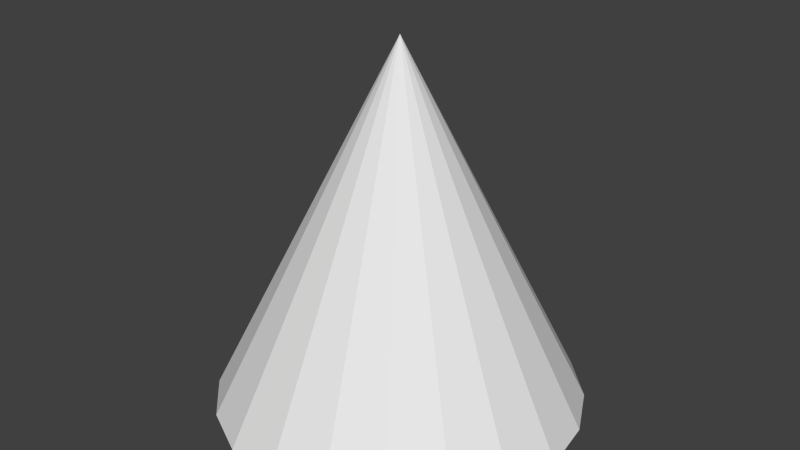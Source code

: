 # Source: cone.blend  (saved by Blender 2.66.0; exported with 4.5.12 LTS)
import bpy
from mathutils import Matrix  # noqa: F401  (used for matrix-valued properties, if any)

bpy.ops.wm.read_factory_settings(use_empty=True)
scene = bpy.context.scene
scene.name = 'Scene'

# ---- collections
col_collection_5 = bpy.data.collections.new('Collection 5'); scene.collection.children.link(col_collection_5)

# ---- world
world_world = bpy.data.worlds.new('World'); scene.world = world_world
world_world.color = (0.05088, 0.05088, 0.05088)
world_world.use_sun_shadow = False
world_world.sun_shadow_jitter_overblur = 0.0
world_world.cycles.sampling_method = 'MANUAL'
world_world.cycles.sample_map_resolution = 256

# ---- meshes
me_cone_001 = bpy.data.meshes.new('Cone.001')
me_cone_001.from_pydata([(0.0, 1.0, -0.5), (0.309, 0.9511, -0.5), (0.5878, 0.809, -0.5), (0.809, 0.5878, -0.5), (0.9511, 0.309, -0.5), (1.0, -4.371e-08, -0.5), (0.9511, -0.309, -0.5), (0.809, -0.5878, -0.5), (0.0, 0.0, 0.5), (0.5878, -0.809, -0.5), (0.309, -0.9511, -0.5), (-3.258e-07, -1.0, -0.5), (-0.309, -0.9511, -0.5), (-0.5878, -0.809, -0.5), (-0.809, -0.5878, -0.5), (-0.9511, -0.309, -0.5), (-1.0, 9.656e-07, -0.5), (-0.9511, 0.309, -0.5), (-0.809, 0.5878, -0.5), (-0.5878, 0.809, -0.5), (-0.309, 0.9511, -0.5)], [], [(19, 8, 20), (0, 8, 1), (20, 8, 0), (1, 8, 2), (18, 8, 19), (17, 8, 18), (16, 8, 17), (15, 8, 16), (14, 8, 15), (13, 8, 14), (12, 8, 13), (11, 8, 12), (10, 8, 11), (9, 8, 10), (7, 8, 9), (6, 8, 7), (5, 8, 6), (4, 8, 5), (3, 8, 4), (2, 8, 3)])
_uv = me_cone_001.uv_layers.new(name='UVMap')
_uv.uv.foreach_set('vector', [0.01898, 0.3083, 0.5, 0.482, 0.0, 0.4109, 0.01121, 0.5055, 0.5, 0.482, 0.05152, 0.5827, 0.0, 0.4109, 0.5, 0.482, 0.01121, 0.5055, 0.05152, 0.5827, 0.5, 0.482, 0.117, 0.6351, 0.06631, 0.2077, 0.5, 0.482, 0.01898, 0.3083, 0.1373, 0.119, 0.5, 0.482, 0.06631, 0.2077, 0.2251, 0.05078, 0.5, 0.482, 0.1373, 0.119, 0.3211, 0.009776, 0.5, 0.482, 0.2251, 0.05078, 0.4158, 0.0, 0.5, 0.482, 0.3211, 0.009776, 0.5, 0.02241, 0.5, 0.482, 0.4158, 0.0, 0.5515, 0.5827, 1.0, 0.482, 0.617, 0.6351, 0.5112, 0.5055, 1.0, 0.482, 0.5515, 0.5827, 0.5, 0.4109, 1.0, 0.482, 0.5112, 0.5055, 0.519, 0.3083, 1.0, 0.482, 0.5, 0.4109, 0.5663, 0.2077, 1.0, 0.482, 0.519, 0.3083, 0.6373, 0.119, 1.0, 0.482, 0.5663, 0.2077, 0.7251, 0.05078, 1.0, 0.482, 0.6373, 0.119, 0.8211, 0.009776, 1.0, 0.482, 0.7251, 0.05078, 0.9158, 0.0, 1.0, 0.482, 0.8211, 0.009776, 1.0, 0.02241, 1.0, 0.482, 0.9158, 0.0])
me_cone_001.use_remesh_preserve_volume = False
me_cone_001.use_remesh_preserve_attributes = False
me_cone_001.use_mirror_vertex_groups = False
me_cone_001.update()

# ---- objects
ob_cone = bpy.data.objects.new('Cone', me_cone_001)

# ---- transforms, parenting, visibility, modifiers, constraints
ob_cone.location = (0.0, 0.0, 0.0)
ob_cone.scale = (1.0, 1.0, 2.0)
ob_cone.lineart.crease_threshold = 0.0

# ---- collection membership
col_collection_5.objects.link(ob_cone)

# ---- scene / render settings (as saved in the file)
scene.frame_start = 1; scene.frame_end = 250; scene.frame_set(1)
scene.render.engine = 'BLENDER_EEVEE_NEXT'
scene.render.image_settings.color_mode = 'RGB'
scene.render.image_settings.compression = 90
scene.render.resolution_percentage = 50
scene.render.dither_intensity = 0.0
scene.render.bake_margin = 2
scene.cycles.use_denoising = False
scene.cycles.samples = 10
scene.cycles.sampling_pattern = 'TABULATED_SOBOL'
scene.cycles.light_sampling_threshold = 0.0
scene.cycles.use_adaptive_sampling = False
scene.cycles.use_light_tree = False
scene.cycles.blur_glossy = 0.0
scene.cycles.volume_bounces = 1
scene.cycles.pixel_filter_type = 'GAUSSIAN'
scene.cycles.sample_clamp_indirect = 0.0
scene.view_settings.view_transform = 'Standard'
bpy.context.view_layer.update()

# ---- added for rendering (the .blend has no active camera and no usable light): camera, sun
cam_auto = bpy.data.cameras.new('AutoCamera')
cam_auto.lens = 50.0
cam_auto.sensor_width = 36.0
cam_auto.clip_end = 1000.0
ob_auto_camera = bpy.data.objects.new('AutoCamera', cam_auto)
scene.collection.objects.link(ob_auto_camera)
ob_auto_camera.location = (3.20507, -3.84609, 2.56406)
ob_auto_camera.rotation_euler = (1.09748, -7.21219e-08, 0.694738)
scene.camera = ob_auto_camera
light_auto_sun = bpy.data.lights.new('AutoSun', 'SUN')
light_auto_sun.energy = 3.0
light_auto_sun.angle = 0.0523599
ob_auto_sun = bpy.data.objects.new('AutoSun', light_auto_sun)
scene.collection.objects.link(ob_auto_sun)
ob_auto_sun.rotation_euler = (0.872665, 0.174533, 0.523599)
bpy.context.view_layer.update()
